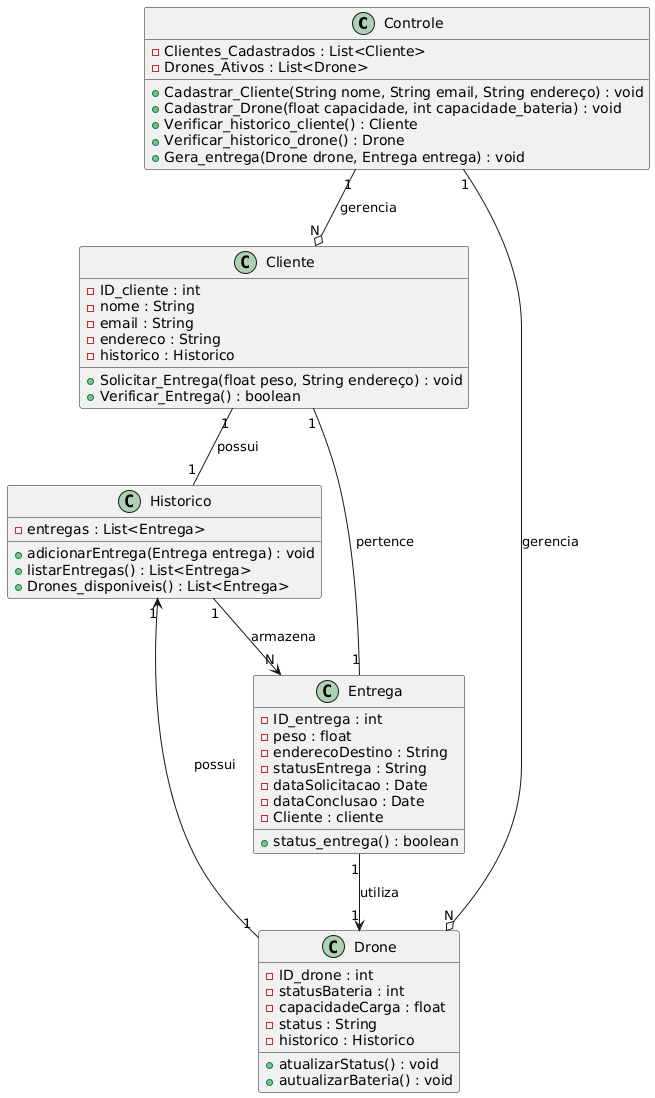

The diagram above was rendered by PlantUML. Its source (embedded in the PNG):
@startuml
class Controle {
    - Clientes_Cadastrados : List<Cliente>
    - Drones_Ativos : List<Drone>

    + Cadastrar_Cliente(String nome, String email, String endereço) : void
    + Cadastrar_Drone(float capacidade, int capacidade_bateria) : void
    + Verificar_historico_cliente() : Cliente
    + Verificar_historico_drone() : Drone
    + Gera_entrega(Drone drone, Entrega entrega) : void
}

class Cliente {
    - ID_cliente : int
    - nome : String
    - email : String
    - endereco : String
    - historico : Historico

    + Solicitar_Entrega(float peso, String endereço) : void
    + Verificar_Entrega() : boolean
}

class Drone {
    - ID_drone : int
    - statusBateria : int
    - capacidadeCarga : float
    - status : String
    - historico : Historico

    + atualizarStatus() : void
    + autualizarBateria() : void
}

class Entrega {
    - ID_entrega : int
    - peso : float
    - enderecoDestino : String
    - statusEntrega : String
    - dataSolicitacao : Date
    - dataConclusao : Date
    - Cliente : cliente

    +status_entrega() : boolean
}

class Historico {
    - entregas : List<Entrega>

    + adicionarEntrega(Entrega entrega) : void
    + listarEntregas() : List<Entrega>
    + Drones_disponiveis() : List<Entrega>
}


Controle "1" --o "N" Cliente : gerencia
Controle "1" --o "N" Drone : gerencia
Cliente "1" -- "1" Historico : possui
Drone "1" --> "1" Historico : possui
Historico "1" --> "N" Entrega : armazena
Entrega "1" --> "1" Drone : utiliza
Entrega "1" -- "1" Cliente : pertence
@enduml